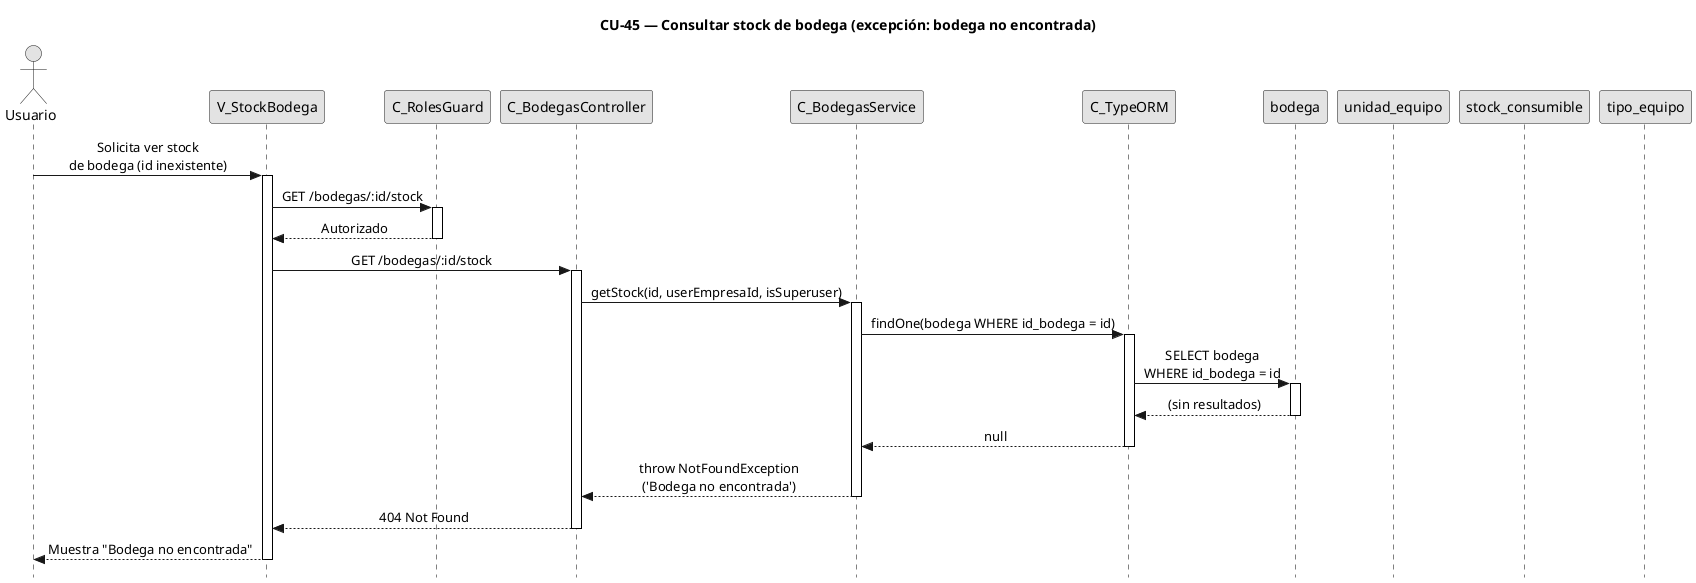

The diagram above was rendered by PlantUML. Its source (embedded in the PNG):
@startuml CU45-exc-bodega-sin-equipos
title CU-45 — Consultar stock de bodega (excepción: bodega no encontrada)

skinparam style strictuml
skinparam monochrome true
skinparam shadowing false
skinparam sequenceMessageAlign center
skinparam sequence {
  MessageAlign center
  LifeLineBorderColor black
}
hide footbox

actor "Usuario" as user
participant "V_StockBodega" as view
participant "C_RolesGuard" as guard
participant "C_BodegasController" as ctrl
participant "C_BodegasService" as svc
participant "C_TypeORM" as orm
participant "bodega" as bent
participant "unidad_equipo" as uent
participant "stock_consumible" as scent
participant "tipo_equipo" as tent

user -> view : Solicita ver stock\nde bodega (id inexistente)
activate view

view -> guard : GET /bodegas/:id/stock
activate guard

guard --> view : Autorizado
deactivate guard

view -> ctrl : GET /bodegas/:id/stock
activate ctrl

ctrl -> svc : getStock(id, userEmpresaId, isSuperuser)
activate svc

svc -> orm : findOne(bodega WHERE id_bodega = id)
activate orm

orm -> bent : SELECT bodega\nWHERE id_bodega = id
activate bent
bent --> orm : (sin resultados)
deactivate bent

orm --> svc : null
deactivate orm

svc --> ctrl : throw NotFoundException\n('Bodega no encontrada')
deactivate svc

ctrl --> view : 404 Not Found
deactivate ctrl

view --> user : Muestra "Bodega no encontrada"
deactivate view

@enduml